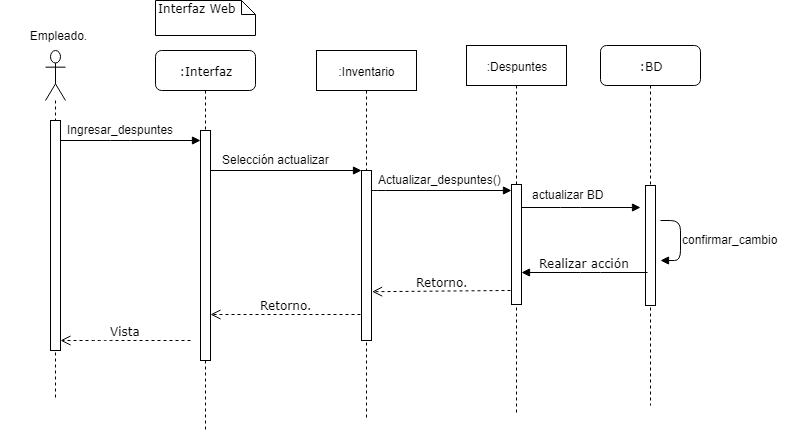

The diagram above was exported from draw.io. Its source (the exported page's mxGraphModel, read from the mxfile embedded in the PNG):
<mxGraphModel dx="1038" dy="499" grid="1" gridSize="10" guides="1" tooltips="1" connect="1" arrows="1" fold="1" page="1" pageScale="1" pageWidth="827" pageHeight="1169" math="0" shadow="0">
  <root>
    <mxCell id="NZkSzgII5os2zqB0M6DL-0" />
    <mxCell id="NZkSzgII5os2zqB0M6DL-1" parent="NZkSzgII5os2zqB0M6DL-0" />
    <mxCell id="WHUSVIE5usOOftm8gLlp-18" value=":Inventario" style="shape=umlLifeline;perimeter=lifelinePerimeter;whiteSpace=wrap;html=1;container=1;collapsible=0;recursiveResize=0;outlineConnect=0;" vertex="1" parent="NZkSzgII5os2zqB0M6DL-1">
      <mxGeometry x="416" y="130" width="100" height="370" as="geometry" />
    </mxCell>
    <mxCell id="WHUSVIE5usOOftm8gLlp-0" value=":Interfaz" style="shape=umlLifeline;perimeter=lifelinePerimeter;whiteSpace=wrap;html=1;container=1;collapsible=0;recursiveResize=0;outlineConnect=0;rounded=1;shadow=0;comic=0;labelBackgroundColor=none;strokeColor=#000000;strokeWidth=1;fillColor=#FFFFFF;fontFamily=Verdana;fontSize=12;fontColor=#000000;align=center;" vertex="1" parent="NZkSzgII5os2zqB0M6DL-1">
      <mxGeometry x="255" y="130" width="100" height="380" as="geometry" />
    </mxCell>
    <mxCell id="WHUSVIE5usOOftm8gLlp-1" value="" style="html=1;points=[];perimeter=orthogonalPerimeter;rounded=0;shadow=0;comic=0;labelBackgroundColor=none;strokeColor=#000000;strokeWidth=1;fillColor=#FFFFFF;fontFamily=Verdana;fontSize=12;fontColor=#000000;align=center;" vertex="1" parent="WHUSVIE5usOOftm8gLlp-0">
      <mxGeometry x="45" y="80" width="10" height="230" as="geometry" />
    </mxCell>
    <mxCell id="WHUSVIE5usOOftm8gLlp-2" value="" style="html=1;points=[];perimeter=orthogonalPerimeter;rounded=0;shadow=0;comic=0;labelBackgroundColor=none;strokeColor=#000000;strokeWidth=1;fillColor=#FFFFFF;fontFamily=Verdana;fontSize=12;fontColor=#000000;align=center;" vertex="1" parent="NZkSzgII5os2zqB0M6DL-1">
      <mxGeometry x="461" y="250" width="10" height="170" as="geometry" />
    </mxCell>
    <mxCell id="WHUSVIE5usOOftm8gLlp-3" value=":BD" style="shape=umlLifeline;perimeter=lifelinePerimeter;whiteSpace=wrap;html=1;container=1;collapsible=0;recursiveResize=0;outlineConnect=0;rounded=1;shadow=0;comic=0;labelBackgroundColor=none;strokeColor=#000000;strokeWidth=1;fillColor=#FFFFFF;fontFamily=Verdana;fontSize=12;fontColor=#000000;align=center;" vertex="1" parent="NZkSzgII5os2zqB0M6DL-1">
      <mxGeometry x="700" y="125" width="100" height="360" as="geometry" />
    </mxCell>
    <mxCell id="WHUSVIE5usOOftm8gLlp-34" value="" style="html=1;points=[];perimeter=orthogonalPerimeter;" vertex="1" parent="WHUSVIE5usOOftm8gLlp-3">
      <mxGeometry x="45" y="140" width="10" height="120" as="geometry" />
    </mxCell>
    <mxCell id="WHUSVIE5usOOftm8gLlp-36" value="" style="html=1;verticalAlign=bottom;endArrow=block;labelBackgroundColor=none;fontFamily=Verdana;fontSize=12;edgeStyle=elbowEdgeStyle;elbow=vertical;exitX=1.5;exitY=0.292;exitDx=0;exitDy=0;exitPerimeter=0;entryX=1.5;entryY=0.625;entryDx=0;entryDy=0;entryPerimeter=0;" edge="1" parent="WHUSVIE5usOOftm8gLlp-3" source="WHUSVIE5usOOftm8gLlp-34" target="WHUSVIE5usOOftm8gLlp-34">
      <mxGeometry relative="1" as="geometry">
        <mxPoint x="70" y="165" as="sourcePoint" />
        <mxPoint x="80" y="195" as="targetPoint" />
        <Array as="points">
          <mxPoint x="80" y="175" />
          <mxPoint x="100" y="155" />
          <mxPoint x="-74" y="225" />
        </Array>
      </mxGeometry>
    </mxCell>
    <mxCell id="WHUSVIE5usOOftm8gLlp-5" value="" style="html=1;verticalAlign=bottom;endArrow=block;labelBackgroundColor=none;fontFamily=Verdana;fontSize=12;edgeStyle=elbowEdgeStyle;elbow=vertical;" edge="1" source="WHUSVIE5usOOftm8gLlp-2" target="WHUSVIE5usOOftm8gLlp-4" parent="NZkSzgII5os2zqB0M6DL-1">
      <mxGeometry relative="1" as="geometry">
        <mxPoint x="525" y="270" as="sourcePoint" />
        <Array as="points">
          <mxPoint x="475" y="270" />
        </Array>
      </mxGeometry>
    </mxCell>
    <mxCell id="WHUSVIE5usOOftm8gLlp-7" value="Realizar acción" style="html=1;verticalAlign=bottom;endArrow=block;labelBackgroundColor=none;fontFamily=Verdana;fontSize=12;edgeStyle=elbowEdgeStyle;elbow=vertical;entryX=1.02;entryY=0.733;entryDx=0;entryDy=0;entryPerimeter=0;" edge="1" parent="NZkSzgII5os2zqB0M6DL-1" target="WHUSVIE5usOOftm8gLlp-4">
      <mxGeometry relative="1" as="geometry">
        <mxPoint x="747" y="352" as="sourcePoint" />
        <mxPoint x="470" y="350" as="targetPoint" />
        <Array as="points">
          <mxPoint x="690" y="352" />
          <mxPoint x="540" y="360" />
          <mxPoint x="525" y="320" />
        </Array>
      </mxGeometry>
    </mxCell>
    <mxCell id="WHUSVIE5usOOftm8gLlp-8" value="Retorno." style="html=1;verticalAlign=bottom;endArrow=open;dashed=1;endSize=8;labelBackgroundColor=none;fontFamily=Verdana;fontSize=12;exitX=-0.1;exitY=0.883;exitDx=0;exitDy=0;exitPerimeter=0;entryX=1.06;entryY=0.713;entryDx=0;entryDy=0;entryPerimeter=0;" edge="1" source="WHUSVIE5usOOftm8gLlp-4" parent="NZkSzgII5os2zqB0M6DL-1" target="WHUSVIE5usOOftm8gLlp-2">
      <mxGeometry relative="1" as="geometry">
        <mxPoint x="480" y="370" as="targetPoint" />
        <mxPoint x="460" y="370" as="sourcePoint" />
        <Array as="points" />
      </mxGeometry>
    </mxCell>
    <mxCell id="WHUSVIE5usOOftm8gLlp-10" value="" style="html=1;verticalAlign=bottom;endArrow=block;entryX=0;entryY=0;labelBackgroundColor=none;fontFamily=Verdana;fontSize=12;edgeStyle=elbowEdgeStyle;elbow=vertical;" edge="1" source="WHUSVIE5usOOftm8gLlp-1" target="WHUSVIE5usOOftm8gLlp-2" parent="NZkSzgII5os2zqB0M6DL-1">
      <mxGeometry relative="1" as="geometry">
        <mxPoint x="385" y="250" as="sourcePoint" />
      </mxGeometry>
    </mxCell>
    <mxCell id="WHUSVIE5usOOftm8gLlp-11" value="Interfaz Web" style="shape=note;whiteSpace=wrap;html=1;size=14;verticalAlign=top;align=left;spacingTop=-6;rounded=0;shadow=0;comic=0;labelBackgroundColor=none;strokeColor=#000000;strokeWidth=1;fillColor=#FFFFFF;fontFamily=Verdana;fontSize=12;fontColor=#000000;" vertex="1" parent="NZkSzgII5os2zqB0M6DL-1">
      <mxGeometry x="255" y="80" width="100" height="35" as="geometry" />
    </mxCell>
    <mxCell id="WHUSVIE5usOOftm8gLlp-13" value="" style="shape=umlLifeline;participant=umlActor;perimeter=lifelinePerimeter;whiteSpace=wrap;html=1;container=1;collapsible=0;recursiveResize=0;verticalAlign=top;spacingTop=36;labelBackgroundColor=#ffffff;outlineConnect=0;size=50;" vertex="1" parent="NZkSzgII5os2zqB0M6DL-1">
      <mxGeometry x="145" y="130" width="20" height="350" as="geometry" />
    </mxCell>
    <mxCell id="WHUSVIE5usOOftm8gLlp-14" value="" style="html=1;points=[];perimeter=orthogonalPerimeter;" vertex="1" parent="WHUSVIE5usOOftm8gLlp-13">
      <mxGeometry x="5" y="70" width="10" height="230" as="geometry" />
    </mxCell>
    <mxCell id="WHUSVIE5usOOftm8gLlp-15" value="Empleado." style="text;html=1;strokeColor=none;fillColor=none;align=center;verticalAlign=middle;whiteSpace=wrap;rounded=0;" vertex="1" parent="NZkSzgII5os2zqB0M6DL-1">
      <mxGeometry x="100" y="105" width="115" height="20" as="geometry" />
    </mxCell>
    <mxCell id="WHUSVIE5usOOftm8gLlp-17" value="Vista" style="html=1;verticalAlign=bottom;endArrow=open;dashed=1;endSize=8;labelBackgroundColor=none;fontFamily=Verdana;fontSize=12;" edge="1" target="WHUSVIE5usOOftm8gLlp-14" parent="NZkSzgII5os2zqB0M6DL-1">
      <mxGeometry relative="1" as="geometry">
        <mxPoint x="321" y="350" as="targetPoint" />
        <mxPoint x="290" y="420" as="sourcePoint" />
        <Array as="points">
          <mxPoint x="220" y="420" />
          <mxPoint x="200" y="420" />
        </Array>
      </mxGeometry>
    </mxCell>
    <mxCell id="WHUSVIE5usOOftm8gLlp-20" value="" style="html=1;verticalAlign=bottom;endArrow=block;labelBackgroundColor=none;fontFamily=Verdana;fontSize=12;edgeStyle=elbowEdgeStyle;elbow=vertical;" edge="1" parent="NZkSzgII5os2zqB0M6DL-1" target="WHUSVIE5usOOftm8gLlp-1">
      <mxGeometry relative="1" as="geometry">
        <mxPoint x="160" y="220" as="sourcePoint" />
        <mxPoint x="290" y="214" as="targetPoint" />
        <Array as="points">
          <mxPoint x="220" y="220" />
        </Array>
      </mxGeometry>
    </mxCell>
    <mxCell id="WHUSVIE5usOOftm8gLlp-21" value="Ingresar_despuntes" style="text;html=1;resizable=0;points=[];autosize=1;align=left;verticalAlign=top;spacingTop=-4;" vertex="1" parent="NZkSzgII5os2zqB0M6DL-1">
      <mxGeometry x="165" y="200" width="120" height="20" as="geometry" />
    </mxCell>
    <mxCell id="WHUSVIE5usOOftm8gLlp-26" value="confirmar_cambio" style="text;html=1;resizable=0;points=[];autosize=1;align=left;verticalAlign=top;spacingTop=-4;" vertex="1" parent="NZkSzgII5os2zqB0M6DL-1">
      <mxGeometry x="780" y="310" width="110" height="20" as="geometry" />
    </mxCell>
    <mxCell id="WHUSVIE5usOOftm8gLlp-29" value=":Despuntes" style="shape=umlLifeline;perimeter=lifelinePerimeter;whiteSpace=wrap;html=1;container=1;collapsible=0;recursiveResize=0;outlineConnect=0;" vertex="1" parent="NZkSzgII5os2zqB0M6DL-1">
      <mxGeometry x="566" y="125" width="100" height="370" as="geometry" />
    </mxCell>
    <mxCell id="WHUSVIE5usOOftm8gLlp-4" value="" style="html=1;points=[];perimeter=orthogonalPerimeter;rounded=0;shadow=0;comic=0;labelBackgroundColor=none;strokeColor=#000000;strokeWidth=1;fillColor=#FFFFFF;fontFamily=Verdana;fontSize=12;fontColor=#000000;align=center;" vertex="1" parent="WHUSVIE5usOOftm8gLlp-29">
      <mxGeometry x="45" y="139" width="10" height="120" as="geometry" />
    </mxCell>
    <mxCell id="WHUSVIE5usOOftm8gLlp-30" value="Selección actualizar" style="text;html=1;resizable=0;points=[];autosize=1;align=left;verticalAlign=top;spacingTop=-4;" vertex="1" parent="NZkSzgII5os2zqB0M6DL-1">
      <mxGeometry x="320" y="230" width="120" height="20" as="geometry" />
    </mxCell>
    <mxCell id="WHUSVIE5usOOftm8gLlp-31" value="Actualizar_despuntes()" style="text;html=1;resizable=0;points=[];autosize=1;align=left;verticalAlign=top;spacingTop=-4;" vertex="1" parent="NZkSzgII5os2zqB0M6DL-1">
      <mxGeometry x="476" y="250" width="140" height="20" as="geometry" />
    </mxCell>
    <mxCell id="WHUSVIE5usOOftm8gLlp-35" value="actualizar BD" style="text;html=1;resizable=0;points=[];autosize=1;align=left;verticalAlign=top;spacingTop=-4;" vertex="1" parent="NZkSzgII5os2zqB0M6DL-1">
      <mxGeometry x="630" y="265" width="90" height="20" as="geometry" />
    </mxCell>
    <mxCell id="WHUSVIE5usOOftm8gLlp-25" value="" style="html=1;verticalAlign=bottom;endArrow=block;labelBackgroundColor=none;fontFamily=Verdana;fontSize=12;edgeStyle=elbowEdgeStyle;elbow=vertical;exitX=1;exitY=0.194;exitDx=0;exitDy=0;exitPerimeter=0;" edge="1" parent="NZkSzgII5os2zqB0M6DL-1" source="WHUSVIE5usOOftm8gLlp-4">
      <mxGeometry relative="1" as="geometry">
        <mxPoint x="706" y="305" as="sourcePoint" />
        <mxPoint x="740" y="287" as="targetPoint" />
        <Array as="points">
          <mxPoint x="670" y="287" />
          <mxPoint x="616" y="340" />
        </Array>
      </mxGeometry>
    </mxCell>
    <mxCell id="WHUSVIE5usOOftm8gLlp-37" value="Retorno." style="html=1;verticalAlign=bottom;endArrow=open;dashed=1;endSize=8;labelBackgroundColor=none;fontFamily=Verdana;fontSize=12;" edge="1" parent="NZkSzgII5os2zqB0M6DL-1" target="WHUSVIE5usOOftm8gLlp-1">
      <mxGeometry relative="1" as="geometry">
        <mxPoint x="310" y="398" as="targetPoint" />
        <mxPoint x="460" y="394" as="sourcePoint" />
        <Array as="points" />
      </mxGeometry>
    </mxCell>
  </root>
</mxGraphModel>